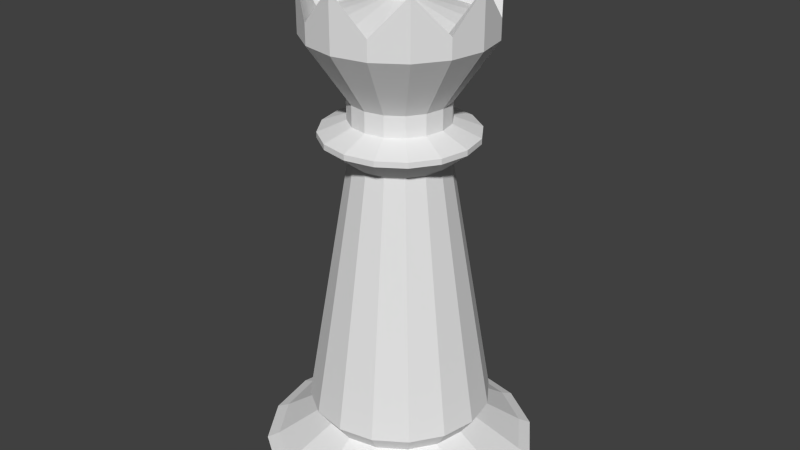 # Source: queen.blend  (saved by Blender 2.68.0; exported with 4.5.12 LTS)
import bpy
from mathutils import Matrix  # noqa: F401  (used for matrix-valued properties, if any)

bpy.ops.wm.read_factory_settings(use_empty=True)
scene = bpy.context.scene
scene.name = 'Scene'

# ---- collections
col_collection_1 = bpy.data.collections.new('Collection 1'); scene.collection.children.link(col_collection_1)

# ---- world
world_world = bpy.data.worlds.new('World'); scene.world = world_world
world_world.color = (0.05088, 0.05088, 0.05088)
world_world.use_sun_shadow = False
world_world.sun_shadow_jitter_overblur = 0.0
world_world.cycles.sampling_method = 'MANUAL'
world_world.cycles.sample_map_resolution = 256

# ---- meshes
me_circle_001 = bpy.data.meshes.new('Circle.001')
me_circle_001.from_pydata([(3.387e-05, 0.7952, 0.004102), (-0.3043, 0.7347, 0.004102), (-0.5623, 0.5623, 0.004102), (-0.7347, 0.3043, 0.004102), (-0.7952, -3.361e-06, 0.004102), (-0.7347, -0.3043, 0.004102), (-0.5623, -0.5623, 0.004102), (-0.3043, -0.7347, 0.004102), (3.375e-05, -0.7952, 0.004102), (0.3044, -0.7347, 0.004102), (0.5624, -0.5623, 0.004102), (0.7347, -0.3043, 0.004102), (0.7953, -3.317e-06, 0.004102), (0.7347, 0.3043, 0.004102), (0.5624, 0.5623, 0.004102), (0.3044, 0.7347, 0.004102), (3.387e-05, 0.8827, 0.1285), (-0.3378, 0.8155, 0.1285), (-0.6241, 0.6242, 0.1285), (-0.8155, 0.3378, 0.1285), (-0.8827, -3.366e-06, 0.1285), (-0.8155, -0.3378, 0.1285), (-0.6241, -0.6242, 0.1285), (-0.3378, -0.8155, 0.1285), (3.373e-05, -0.8827, 0.1285), (0.3378, -0.8155, 0.1285), (0.6242, -0.6242, 0.1285), (0.8155, -0.3378, 0.1285), (0.8827, -3.317e-06, 0.1285), (0.8155, 0.3378, 0.1285), (0.6242, 0.6242, 0.1285), (0.3378, 0.8155, 0.1285), (0.002364, 0.805, 0.1618), (-0.3058, 0.7437, 0.1618), (-0.567, 0.5691, 0.1618), (-0.7416, 0.3079, 0.1618), (-0.8028, -0.0002323, 0.1618), (-0.7416, -0.3084, 0.1618), (-0.567, -0.5696, 0.1618), (-0.3058, -0.7442, 0.1618), (0.002364, -0.8054, 0.1618), (0.3105, -0.7442, 0.1618), (0.5717, -0.5696, 0.1618), (0.7463, -0.3084, 0.1618), (0.8076, -0.0002323, 0.1618), (0.7463, 0.3079, 0.1618), (0.5717, 0.5691, 0.1618), (0.3105, 0.7437, 0.1618), (0.002432, 0.5004, 0.357), (-0.1891, 0.4623, 0.357), (-0.3516, 0.3537, 0.357), (-0.4601, 0.1913, 0.357), (-0.4982, -0.0002389, 0.357), (-0.4601, -0.1918, 0.357), (-0.3516, -0.3542, 0.357), (-0.1891, -0.4627, 0.357), (0.002432, -0.5009, 0.357), (0.194, -0.4627, 0.357), (0.3564, -0.3542, 0.357), (0.4649, -0.1918, 0.357), (0.503, -0.0002389, 0.357), (0.4649, 0.1913, 0.357), (0.3564, 0.3537, 0.357), (0.194, 0.4623, 0.357), (0.002432, 0.31, 2.124), (-0.1163, 0.2864, 2.124), (-0.2169, 0.2191, 2.124), (-0.2842, 0.1185, 2.124), (-0.3078, -0.0002389, 2.124), (-0.2842, -0.119, 2.124), (-0.2169, -0.2196, 2.124), (-0.1163, -0.2869, 2.124), (0.002432, -0.3105, 2.124), (0.1212, -0.2869, 2.124), (0.2218, -0.2196, 2.124), (0.2891, -0.119, 2.124), (0.3127, -0.0002389, 2.124), (0.2891, 0.1185, 2.124), (0.2218, 0.2191, 2.124), (0.1212, 0.2864, 2.124), (0.002432, 0.4884, 2.264), (-0.1846, 0.4512, 2.264), (-0.3431, 0.3453, 2.264), (-0.4491, 0.1868, 2.264), (-0.4863, -0.0002389, 2.264), (-0.4491, -0.1872, 2.264), (-0.3431, -0.3458, 2.264), (-0.1846, -0.4517, 2.264), (0.002432, -0.4889, 2.264), (0.1894, -0.4517, 2.264), (0.348, -0.3458, 2.264), (0.4539, -0.1872, 2.264), (0.4911, -0.0002389, 2.264), (0.4539, 0.1868, 2.264), (0.348, 0.3453, 2.264), (0.1894, 0.4512, 2.264), (0.002432, 0.4884, 2.299), (-0.1846, 0.4512, 2.299), (-0.3431, 0.3453, 2.299), (-0.4491, 0.1868, 2.299), (-0.4863, -0.0002389, 2.299), (-0.4491, -0.1872, 2.299), (-0.3431, -0.3458, 2.299), (-0.1846, -0.4517, 2.299), (0.002432, -0.4889, 2.299), (0.1894, -0.4517, 2.299), (0.348, -0.3458, 2.299), (0.4539, -0.1872, 2.299), (0.4911, -0.0002389, 2.299), (0.4539, 0.1868, 2.299), (0.348, 0.3453, 2.299), (0.1894, 0.4512, 2.299), (0.002432, 0.3124, 2.369), (-0.1172, 0.2886, 2.369), (-0.2186, 0.2208, 2.369), (-0.2864, 0.1194, 2.369), (-0.3102, -0.0002389, 2.369), (-0.2864, -0.1199, 2.369), (-0.2186, -0.2213, 2.369), (-0.1172, -0.2891, 2.369), (0.002432, -0.3129, 2.369), (0.1221, -0.2891, 2.369), (0.2235, -0.2213, 2.369), (0.2913, -0.1199, 2.369), (0.3151, -0.0002389, 2.369), (0.2913, 0.1194, 2.369), (0.2235, 0.2208, 2.369), (0.1221, 0.2886, 2.369), (0.002432, 0.3124, 2.501), (-0.1172, 0.2886, 2.501), (-0.2186, 0.2208, 2.501), (-0.2864, 0.1194, 2.501), (-0.3102, -0.0002389, 2.501), (-0.2864, -0.1199, 2.501), (-0.2186, -0.2213, 2.501), (-0.1172, -0.2891, 2.501), (0.002432, -0.3129, 2.501), (0.1221, -0.2891, 2.501), (0.2235, -0.2213, 2.501), (0.2913, -0.1199, 2.501), (0.3151, -0.0002389, 2.501), (0.2913, 0.1194, 2.501), (0.2235, 0.2208, 2.501), (0.1221, 0.2886, 2.501), (0.002432, 0.5753, 2.888), (-0.2178, 0.5315, 2.888), (-0.4046, 0.4068, 2.888), (-0.5293, 0.22, 2.888), (-0.5732, -0.0002389, 2.888), (-0.5293, -0.2205, 2.888), (-0.4046, -0.4072, 2.888), (-0.2178, -0.532, 2.888), (0.002432, -0.5758, 2.888), (0.2227, -0.532, 2.888), (0.4094, -0.4072, 2.888), (0.5342, -0.2205, 2.888), (0.578, -0.0002389, 2.888), (0.5342, 0.22, 2.888), (0.4094, 0.4068, 2.888), (0.2227, 0.5315, 2.888), (0.002432, 0.5753, 3.247), (-0.2178, 0.5315, 3.014), (-0.4046, 0.4068, 3.247), (-0.5293, 0.22, 3.014), (-0.5732, -0.0002389, 3.247), (-0.5293, -0.2205, 3.014), (-0.4046, -0.4072, 3.247), (-0.2178, -0.532, 3.014), (0.002432, -0.5758, 3.247), (0.2227, -0.532, 3.014), (0.4094, -0.4072, 3.247), (0.5342, -0.2205, 3.014), (0.578, -0.0002389, 3.247), (0.5342, 0.22, 3.014), (0.4094, 0.4068, 3.247), (0.2227, 0.5315, 3.014), (0.002432, 0.1042, 3.091), (-0.03753, 0.09623, 3.091), (-0.07141, 0.0736, 3.091), (-0.09404, 0.03972, 3.091), (-0.102, -0.0002389, 3.091), (-0.09404, -0.0402, 3.091), (-0.07141, -0.07408, 3.091), (-0.03753, -0.09671, 3.091), (0.002432, -0.1047, 3.091), (0.04239, -0.09671, 3.091), (0.07627, -0.07408, 3.091), (0.0989, -0.0402, 3.091), (0.1069, -0.0002389, 3.091), (0.0989, 0.03972, 3.091), (0.07627, 0.0736, 3.091), (0.04239, 0.09623, 3.091), (0.002432, -0.0002389, 3.336), (0.4503, -0.1857, 2.97), (0.4872, -0.0002389, 2.97), (-0.4454, -0.1857, 2.97), (-0.3403, -0.343, 2.97), (0.4503, 0.1853, 2.97), (-0.1831, -0.4481, 2.97), (0.002432, 0.4845, 2.97), (-0.1831, 0.4476, 2.97), (0.3452, 0.3425, 2.97), (0.002432, -0.485, 2.97), (-0.3403, 0.3425, 2.97), (0.1879, 0.4476, 2.97), (0.1879, -0.4481, 2.97), (-0.4454, 0.1853, 2.97), (0.3452, -0.343, 2.97), (-0.4823, -0.0002389, 2.97), (0.5446, -0.2248, 0.4776), (0.5893, -0.0002389, 0.4776), (-0.5398, -0.2248, 0.4776), (-0.4126, -0.4152, 0.4776), (0.5446, 0.2244, 0.4776), (-0.2222, -0.5425, 0.4776), (0.002432, 0.5866, 0.4776), (-0.2222, 0.542, 0.4776), (0.4174, 0.4148, 0.4776), (0.002432, -0.5871, 0.4776), (-0.4126, 0.4148, 0.4776), (0.227, 0.542, 0.4776), (0.227, -0.5425, 0.4776), (-0.5398, 0.2244, 0.4776), (0.4174, -0.4152, 0.4776), (-0.5845, -0.0002389, 0.4776)], [], [(12, 28, 27, 11), (6, 22, 21, 5), (13, 29, 28, 12), (7, 23, 22, 6), (1, 17, 16, 0), (14, 30, 29, 13), (8, 24, 23, 7), (2, 18, 17, 1), (15, 31, 30, 14), (9, 25, 24, 8), (3, 19, 18, 2), (0, 16, 31, 15), (10, 26, 25, 9), (4, 20, 19, 3), (11, 27, 26, 10), (5, 21, 20, 4), (30, 46, 45, 29), (24, 40, 39, 23), (18, 34, 33, 17), (31, 47, 46, 30), (25, 41, 40, 24), (19, 35, 34, 18), (16, 32, 47, 31), (26, 42, 41, 25), (20, 36, 35, 19), (27, 43, 42, 26), (21, 37, 36, 20), (28, 44, 43, 27), (22, 38, 37, 21), (29, 45, 44, 28), (23, 39, 38, 22), (17, 33, 32, 16), (45, 61, 60, 44), (39, 55, 54, 38), (33, 49, 48, 32), (46, 62, 61, 45), (40, 56, 55, 39), (34, 50, 49, 33), (47, 63, 62, 46), (41, 57, 56, 40), (35, 51, 50, 34), (32, 48, 63, 47), (42, 58, 57, 41), (36, 52, 51, 35), (43, 59, 58, 42), (37, 53, 52, 36), (44, 60, 59, 43), (38, 54, 53, 37), (210, 76, 75, 209), (212, 70, 69, 211), (213, 77, 76, 210), (214, 71, 70, 212), (216, 65, 64, 215), (217, 78, 77, 213), (218, 72, 71, 214), (219, 66, 65, 216), (220, 79, 78, 217), (221, 73, 72, 218), (222, 67, 66, 219), (215, 64, 79, 220), (223, 74, 73, 221), (224, 68, 67, 222), (209, 75, 74, 223), (211, 69, 68, 224), (77, 93, 92, 76), (71, 87, 86, 70), (65, 81, 80, 64), (78, 94, 93, 77), (72, 88, 87, 71), (66, 82, 81, 65), (79, 95, 94, 78), (73, 89, 88, 72), (67, 83, 82, 66), (64, 80, 95, 79), (74, 90, 89, 73), (68, 84, 83, 67), (75, 91, 90, 74), (69, 85, 84, 68), (76, 92, 91, 75), (70, 86, 85, 69), (92, 108, 107, 91), (86, 102, 101, 85), (93, 109, 108, 92), (87, 103, 102, 86), (81, 97, 96, 80), (94, 110, 109, 93), (88, 104, 103, 87), (82, 98, 97, 81), (95, 111, 110, 94), (89, 105, 104, 88), (83, 99, 98, 82), (80, 96, 111, 95), (90, 106, 105, 89), (84, 100, 99, 83), (91, 107, 106, 90), (85, 101, 100, 84), (107, 123, 122, 106), (101, 117, 116, 100), (108, 124, 123, 107), (102, 118, 117, 101), (109, 125, 124, 108), (103, 119, 118, 102), (97, 113, 112, 96), (110, 126, 125, 109), (104, 120, 119, 103), (98, 114, 113, 97), (111, 127, 126, 110), (105, 121, 120, 104), (99, 115, 114, 98), (96, 112, 127, 111), (106, 122, 121, 105), (100, 116, 115, 99), (112, 128, 143, 127), (122, 138, 137, 121), (116, 132, 131, 115), (123, 139, 138, 122), (117, 133, 132, 116), (124, 140, 139, 123), (118, 134, 133, 117), (125, 141, 140, 124), (119, 135, 134, 118), (113, 129, 128, 112), (126, 142, 141, 125), (120, 136, 135, 119), (114, 130, 129, 113), (127, 143, 142, 126), (121, 137, 136, 120), (115, 131, 130, 114), (130, 146, 145, 129), (143, 159, 158, 142), (137, 153, 152, 136), (131, 147, 146, 130), (128, 144, 159, 143), (138, 154, 153, 137), (132, 148, 147, 131), (139, 155, 154, 138), (133, 149, 148, 132), (140, 156, 155, 139), (134, 150, 149, 133), (141, 157, 156, 140), (135, 151, 150, 134), (129, 145, 144, 128), (142, 158, 157, 141), (136, 152, 151, 135), (151, 167, 166, 150), (145, 161, 160, 144), (158, 174, 173, 157), (152, 168, 167, 151), (146, 162, 161, 145), (159, 175, 174, 158), (153, 169, 168, 152), (147, 163, 162, 146), (144, 160, 175, 159), (154, 170, 169, 153), (148, 164, 163, 147), (155, 171, 170, 154), (149, 165, 164, 148), (156, 172, 171, 155), (150, 166, 165, 149), (157, 173, 172, 156), (194, 188, 187, 193), (196, 182, 181, 195), (197, 189, 188, 194), (198, 183, 182, 196), (200, 177, 176, 199), (201, 190, 189, 197), (202, 184, 183, 198), (203, 178, 177, 200), (204, 191, 190, 201), (205, 185, 184, 202), (206, 179, 178, 203), (199, 176, 191, 204), (207, 186, 185, 205), (208, 180, 179, 206), (193, 187, 186, 207), (195, 181, 180, 208), (172, 194, 193, 171), (166, 196, 195, 165), (173, 197, 194, 172), (167, 198, 196, 166), (161, 200, 199, 160), (174, 201, 197, 173), (168, 202, 198, 167), (162, 203, 200, 161), (175, 204, 201, 174), (169, 205, 202, 168), (163, 206, 203, 162), (160, 199, 204, 175), (170, 207, 205, 169), (164, 208, 206, 163), (171, 193, 207, 170), (165, 195, 208, 164), (187, 192, 186), (181, 192, 180), (188, 192, 187), (182, 192, 181), (189, 192, 188), (183, 192, 182), (177, 192, 176), (190, 192, 189), (184, 192, 183), (178, 192, 177), (191, 192, 190), (185, 192, 184), (179, 192, 178), (176, 192, 191), (186, 192, 185), (180, 192, 179), (60, 210, 209, 59), (54, 212, 211, 53), (61, 213, 210, 60), (55, 214, 212, 54), (49, 216, 215, 48), (62, 217, 213, 61), (56, 218, 214, 55), (50, 219, 216, 49), (63, 220, 217, 62), (57, 221, 218, 56), (51, 222, 219, 50), (48, 215, 220, 63), (58, 223, 221, 57), (52, 224, 222, 51), (59, 209, 223, 58), (53, 211, 224, 52), (2, 1, 0, 15, 14, 13, 12, 11, 10, 9, 8, 7, 6, 5, 4, 3)])
me_circle_001.use_remesh_preserve_volume = False
me_circle_001.use_remesh_preserve_attributes = False
me_circle_001.use_mirror_vertex_groups = False
me_circle_001.update()
me_circle = bpy.data.meshes.new('Circle')
me_circle.from_pydata([(-1.04e-08, 0.8005, 0.03384), (-0.3063, 0.7396, 0.03384), (-0.566, 0.566, 0.03384), (-0.7396, 0.3063, 0.03384), (-0.8005, -3.227e-08, 0.03384), (-0.7396, -0.3063, 0.03384), (-0.566, -0.566, 0.03384), (-0.3063, -0.7396, 0.03384), (-1.313e-07, -0.8005, 0.03384), (0.3063, -0.7396, 0.03384), (0.566, -0.566, 0.03384), (0.7396, -0.3063, 0.03384), (0.8005, 1.227e-08, 0.03384), (0.7396, 0.3063, 0.03384), (0.566, 0.566, 0.03384), (0.3063, 0.7396, 0.03384), (-9.19e-09, 0.7533, 0.1258), (-0.2883, 0.696, 0.1258), (-0.5327, 0.5327, 0.1258), (-0.696, 0.2883, 0.1258), (-0.7533, -3.017e-08, 0.1258), (-0.696, -0.2883, 0.1258), (-0.5327, -0.5327, 0.1258), (-0.2883, -0.696, 0.1258), (-1.229e-07, -0.7533, 0.1258), (0.2883, -0.696, 0.1258), (0.5327, -0.5327, 0.1258), (0.696, -0.2883, 0.1258), (0.7533, 1.174e-08, 0.1258), (0.696, 0.2883, 0.1258), (0.5327, 0.5327, 0.1258), (0.2883, 0.696, 0.1258), (-1.437e-08, 0.8178, 0.2794), (-0.313, 0.7556, 0.2794), (-0.5783, 0.5783, 0.2794), (-0.7556, 0.313, 0.2794), (-0.8178, -3.28e-08, 0.2794), (-0.7556, -0.313, 0.2794), (-0.5783, -0.5783, 0.2794), (-0.313, -0.7556, 0.2794), (-1.379e-07, -0.8178, 0.2794), (0.313, -0.7556, 0.2794), (0.5783, -0.5783, 0.2794), (0.7556, -0.313, 0.2794), (0.8178, 1.27e-08, 0.2794), (0.7556, 0.313, 0.2794), (0.5783, 0.5783, 0.2794), (0.313, 0.7556, 0.2794), (-1.04e-08, 0.8005, 0.4243), (-0.3063, 0.7396, 0.4243), (-0.566, 0.566, 0.4243), (-0.7396, 0.3063, 0.4243), (-0.8005, -3.227e-08, 0.4243), (-0.7396, -0.3063, 0.4243), (-0.566, -0.566, 0.4243), (-0.3063, -0.7396, 0.4243), (-1.313e-07, -0.8005, 0.4243), (0.3063, -0.7396, 0.4243), (0.566, -0.566, 0.4243), (0.7396, -0.3063, 0.4243), (0.8005, 1.227e-08, 0.4243), (0.7396, 0.3063, 0.4243), (0.566, 0.566, 0.4243), (0.3063, 0.7396, 0.4243), (-2.252e-08, 0.4286, 1.748), (-0.164, 0.396, 1.748), (-0.3031, 0.3031, 1.748), (-0.396, 0.164, 1.748), (-0.4286, -1.343e-08, 1.748), (-0.396, -0.164, 1.748), (-0.3031, -0.3031, 1.748), (-0.164, -0.396, 1.748), (-8.724e-08, -0.4286, 1.748), (0.164, -0.396, 1.748), (0.3031, -0.3031, 1.748), (0.396, -0.164, 1.748), (0.4286, 1.041e-08, 1.748), (0.396, 0.164, 1.748), (0.3031, 0.3031, 1.748), (0.164, 0.396, 1.748), (-1.984e-08, 0.4674, 1.868), (-0.1789, 0.4319, 1.868), (-0.3305, 0.3305, 1.868), (-0.4319, 0.1789, 1.868), (-0.4674, -1.448e-08, 1.868), (-0.4319, -0.1789, 1.868), (-0.3305, -0.3305, 1.868), (-0.1789, -0.4319, 1.868), (-9.042e-08, -0.4674, 1.868), (0.1789, -0.4319, 1.868), (0.3305, -0.3305, 1.868), (0.4319, -0.1789, 1.868), (0.4674, 1.153e-08, 1.868), (0.4319, 0.1789, 1.868), (0.3305, 0.3305, 1.868), (0.1789, 0.4319, 1.868), (-0.01337, 0.5669, 1.947), (-0.23, 0.5238, 1.947), (-0.4136, 0.4011, 1.947), (-0.5363, 0.2175, 1.947), (-0.5794, 0.0008384, 1.947), (-0.5363, -0.2158, 1.947), (-0.4136, -0.3994, 1.947), (-0.23, -0.5221, 1.947), (-0.01337, -0.5652, 1.947), (0.2033, -0.5221, 1.947), (0.3869, -0.3994, 1.947), (0.5096, -0.2158, 1.947), (0.5527, 0.0008384, 1.947), (0.5096, 0.2175, 1.947), (0.3869, 0.4011, 1.947), (0.2033, 0.5238, 1.947), (-0.01337, 0.4739, 2.069), (-0.1944, 0.4379, 2.069), (-0.3479, 0.3353, 2.069), (-0.4504, 0.1819, 2.069), (-0.4864, 0.0008384, 2.069), (-0.4504, -0.1802, 2.069), (-0.3479, -0.3337, 2.069), (-0.1944, -0.4362, 2.069), (-0.01337, -0.4722, 2.069), (0.1677, -0.4362, 2.069), (0.3211, -0.3337, 2.069), (0.4237, -0.1802, 2.069), (0.4597, 0.0008384, 2.069), (0.4237, 0.1819, 2.069), (0.3211, 0.3353, 2.069), (0.1677, 0.4379, 2.069), (-0.1547, 0.3421, 2.069), (-0.01337, 0.3702, 2.069), (-0.2746, 0.262, 2.069), (-0.3546, 0.1422, 2.069), (-0.3828, 0.0008384, 2.069), (-0.3546, -0.1405, 2.069), (-0.2746, -0.2604, 2.069), (-0.1547, -0.3404, 2.069), (-0.01337, -0.3685, 2.069), (0.128, -0.3404, 2.069), (0.2478, -0.2604, 2.069), (0.3279, -0.1405, 2.069), (0.356, 0.0008384, 2.069), (0.3279, 0.1422, 2.069), (0.2478, 0.262, 2.069), (0.128, 0.3421, 2.069), (-0.01337, 0.4739, 2.341), (-0.1944, 0.4379, 2.341), (-0.3479, 0.3353, 2.341), (-0.4504, 0.1819, 2.341), (-0.4864, 0.0008384, 2.341), (-0.4504, -0.1802, 2.341), (-0.3479, -0.3337, 2.341), (-0.1944, -0.4362, 2.341), (-0.01337, -0.4722, 2.341), (0.1677, -0.4362, 2.341), (0.3211, -0.3337, 2.341), (0.4237, -0.1802, 2.341), (0.4597, 0.0008384, 2.341), (0.4237, 0.1819, 2.341), (0.3211, 0.3353, 2.341), (0.1677, 0.4379, 2.341), (-0.1547, 0.3421, 2.341), (-0.01337, 0.3702, 2.341), (-0.2746, 0.262, 2.341), (-0.3546, 0.1422, 2.341), (-0.3828, 0.0008384, 2.341), (-0.3546, -0.1405, 2.341), (-0.2746, -0.2604, 2.341), (-0.1547, -0.3404, 2.341), (-0.01337, -0.3685, 2.341), (0.128, -0.3404, 2.341), (0.2478, -0.2604, 2.341), (0.3279, -0.1405, 2.341), (0.356, 0.0008384, 2.341), (0.3279, 0.1422, 2.341), (0.2478, 0.262, 2.341), (0.128, 0.3421, 2.341), (0.5992, -0.2482, 0.7064), (0.4586, -0.4586, 0.7064), (-0.5992, -0.2482, 0.7064), (-0.6485, -2.446e-08, 0.7064), (0.6485, 1.162e-08, 0.7064), (-0.4586, -0.4586, 0.7064), (0.5992, 0.2482, 0.7064), (-0.2482, -0.5992, 0.7064), (-0.2482, 0.5992, 0.7064), (-1.957e-08, 0.6485, 0.7064), (0.4586, 0.4586, 0.7064), (-1.175e-07, -0.6485, 0.7064), (-0.4586, 0.4586, 0.7064), (0.2482, 0.5992, 0.7064), (0.2482, -0.5992, 0.7064), (-0.5992, 0.2482, 0.7064)], [], [(10, 11, 27, 26), (4, 5, 21, 20), (11, 12, 28, 27), (5, 6, 22, 21), (12, 13, 29, 28), (6, 7, 23, 22), (0, 1, 17, 16), (13, 14, 30, 29), (7, 8, 24, 23), (1, 2, 18, 17), (14, 15, 31, 30), (8, 9, 25, 24), (2, 3, 19, 18), (15, 0, 16, 31), (9, 10, 26, 25), (3, 4, 20, 19), (16, 17, 33, 32), (29, 30, 46, 45), (23, 24, 40, 39), (17, 18, 34, 33), (30, 31, 47, 46), (24, 25, 41, 40), (18, 19, 35, 34), (31, 16, 32, 47), (25, 26, 42, 41), (19, 20, 36, 35), (26, 27, 43, 42), (20, 21, 37, 36), (27, 28, 44, 43), (21, 22, 38, 37), (28, 29, 45, 44), (22, 23, 39, 38), (37, 38, 54, 53), (44, 45, 61, 60), (38, 39, 55, 54), (32, 33, 49, 48), (45, 46, 62, 61), (39, 40, 56, 55), (33, 34, 50, 49), (46, 47, 63, 62), (40, 41, 57, 56), (34, 35, 51, 50), (47, 32, 48, 63), (41, 42, 58, 57), (35, 36, 52, 51), (42, 43, 59, 58), (36, 37, 53, 52), (43, 44, 60, 59), (177, 176, 75, 74), (179, 178, 69, 68), (176, 180, 76, 75), (178, 181, 70, 69), (180, 182, 77, 76), (181, 183, 71, 70), (185, 184, 65, 64), (182, 186, 78, 77), (183, 187, 72, 71), (184, 188, 66, 65), (186, 189, 79, 78), (187, 190, 73, 72), (188, 191, 67, 66), (189, 185, 64, 79), (190, 177, 74, 73), (191, 179, 68, 67), (79, 64, 80, 95), (73, 74, 90, 89), (67, 68, 84, 83), (74, 75, 91, 90), (68, 69, 85, 84), (75, 76, 92, 91), (69, 70, 86, 85), (76, 77, 93, 92), (70, 71, 87, 86), (64, 65, 81, 80), (77, 78, 94, 93), (71, 72, 88, 87), (65, 66, 82, 81), (78, 79, 95, 94), (72, 73, 89, 88), (66, 67, 83, 82), (94, 95, 111, 110), (88, 89, 105, 104), (82, 83, 99, 98), (95, 80, 96, 111), (89, 90, 106, 105), (83, 84, 100, 99), (90, 91, 107, 106), (84, 85, 101, 100), (91, 92, 108, 107), (85, 86, 102, 101), (92, 93, 109, 108), (86, 87, 103, 102), (80, 81, 97, 96), (93, 94, 110, 109), (87, 88, 104, 103), (81, 82, 98, 97), (106, 107, 123, 122), (100, 101, 117, 116), (107, 108, 124, 123), (101, 102, 118, 117), (108, 109, 125, 124), (102, 103, 119, 118), (96, 97, 113, 112), (109, 110, 126, 125), (103, 104, 120, 119), (97, 98, 114, 113), (110, 111, 127, 126), (104, 105, 121, 120), (98, 99, 115, 114), (111, 96, 112, 127), (105, 106, 122, 121), (99, 100, 116, 115), (128, 130, 131, 132, 133, 134, 135, 136, 137, 138, 139, 140, 141, 142, 143, 129), (128, 129, 112, 113), (143, 142, 174, 175), (127, 112, 144, 159), (120, 136, 168, 152), (133, 132, 116, 117), (141, 125, 157, 173), (132, 131, 163, 164), (121, 122, 154, 153), (137, 136, 120, 121), (142, 141, 173, 174), (126, 127, 159, 158), (124, 140, 172, 156), (141, 140, 124, 125), (131, 130, 162, 163), (115, 116, 148, 147), (136, 135, 167, 168), (162, 160, 145, 146), (163, 162, 146, 147), (164, 163, 147, 148), (166, 165, 149, 150), (167, 166, 150, 151), (168, 167, 151, 152), (170, 169, 153, 154), (171, 170, 154, 155), (172, 171, 155, 156), (174, 173, 157, 158), (175, 174, 158, 159), (161, 175, 159, 144), (122, 123, 155, 154), (138, 137, 169, 170), (117, 118, 150, 149), (137, 121, 153, 169), (116, 132, 164, 148), (129, 143, 175, 161), (123, 124, 156, 155), (139, 138, 170, 171), (118, 119, 151, 150), (134, 133, 165, 166), (113, 114, 146, 145), (133, 117, 149, 165), (112, 129, 161, 144), (140, 139, 171, 172), (119, 120, 152, 151), (135, 134, 166, 167), (114, 115, 147, 146), (130, 128, 160, 162), (128, 113, 145, 160), (125, 126, 158, 157), (58, 59, 176, 177), (52, 53, 178, 179), (59, 60, 180, 176), (53, 54, 181, 178), (60, 61, 182, 180), (54, 55, 183, 181), (48, 49, 184, 185), (61, 62, 186, 182), (55, 56, 187, 183), (49, 50, 188, 184), (62, 63, 189, 186), (56, 57, 190, 187), (50, 51, 191, 188), (63, 48, 185, 189), (57, 58, 177, 190), (51, 52, 179, 191), (2, 1, 0, 15, 14, 13, 12, 11, 10, 9, 8, 7, 6, 5, 4, 3)])
me_circle.use_remesh_preserve_volume = False
me_circle.use_remesh_preserve_attributes = False
me_circle.use_mirror_vertex_groups = False
me_circle.update()

# ---- objects
ob_queen = bpy.data.objects.new('Queen', me_circle_001)
ob_rook = bpy.data.objects.new('Rook', me_circle)

# ---- transforms, parenting, visibility, modifiers, constraints
ob_queen.location = (0.0, 0.0, 0.0)
ob_queen.lineart.crease_threshold = 0.0
ob_rook.location = (0.0, -3.408, 0.0)
ob_rook.hide_viewport = True
ob_rook.lineart.crease_threshold = 0.0

# ---- collection membership
col_collection_1.objects.link(ob_queen)
col_collection_1.objects.link(ob_rook)

# ---- scene / render settings (as saved in the file)
scene.frame_start = 1; scene.frame_end = 250; scene.frame_set(1)
scene.render.engine = 'BLENDER_EEVEE_NEXT'
scene.render.image_settings.color_mode = 'RGB'
scene.render.image_settings.compression = 90
scene.render.resolution_percentage = 50
scene.render.dither_intensity = 0.0
scene.cycles.use_denoising = False
scene.cycles.samples = 10
scene.cycles.sampling_pattern = 'TABULATED_SOBOL'
scene.cycles.light_sampling_threshold = 0.0
scene.cycles.use_adaptive_sampling = False
scene.cycles.use_light_tree = False
scene.cycles.blur_glossy = 0.0
scene.cycles.volume_bounces = 1
scene.cycles.pixel_filter_type = 'GAUSSIAN'
scene.cycles.sample_clamp_indirect = 0.0
scene.view_settings.view_transform = 'Standard'
bpy.context.view_layer.update()

# ---- added for rendering (the .blend has no active camera and no usable light): camera, sun
cam_auto = bpy.data.cameras.new('AutoCamera')
cam_auto.lens = 50.0
cam_auto.sensor_width = 36.0
cam_auto.clip_end = 1000.0
ob_auto_camera = bpy.data.objects.new('AutoCamera', cam_auto)
scene.collection.objects.link(ob_auto_camera)
ob_auto_camera.location = (3.8519, -4.62224, 4.75134)
ob_auto_camera.rotation_euler = (1.09748, -7.21219e-08, 0.694738)
scene.camera = ob_auto_camera
light_auto_sun = bpy.data.lights.new('AutoSun', 'SUN')
light_auto_sun.energy = 3.0
light_auto_sun.angle = 0.0523599
ob_auto_sun = bpy.data.objects.new('AutoSun', light_auto_sun)
scene.collection.objects.link(ob_auto_sun)
ob_auto_sun.rotation_euler = (0.872665, 0.174533, 0.523599)
bpy.context.view_layer.update()
